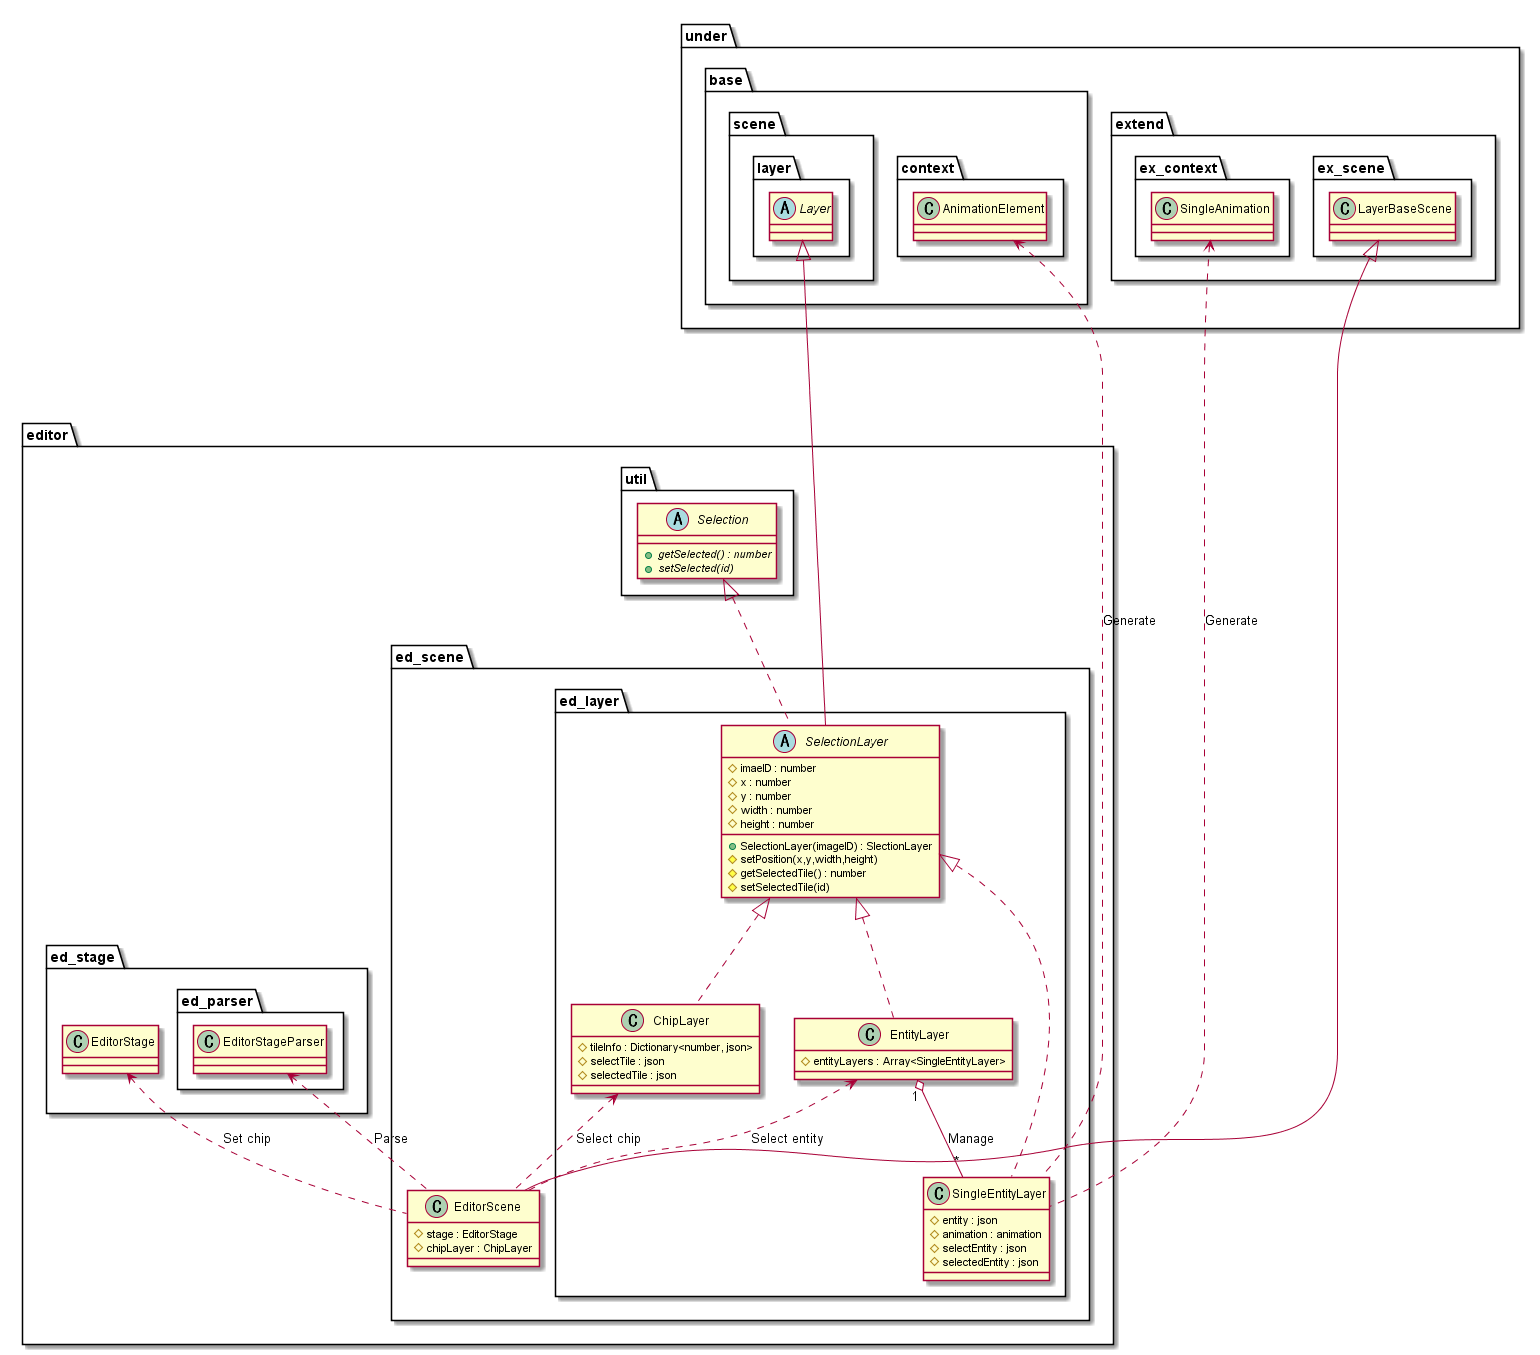

The diagram above was rendered by PlantUML. Its source (embedded in the PNG):
@startuml EditorScene

package editor {
    package ed_scene {
        class EditorScene {
            #stage : EditorStage
            #chipLayer : ChipLayer
        }
        package ed_layer {
            abstract SelectionLayer {
                +SelectionLayer(imageID) : SlectionLayer
                #imaeID : number
                #x : number
                #y : number
                #width : number
                #height : number
                #setPosition(x,y,width,height)
                #getSelectedTile() : number
                #setSelectedTile(id)
            }
            class ChipLayer {
                #tileInfo : Dictionary<number, json>
                #selectTile : json
                #selectedTile : json
            }
            class EntityLayer {
                #entityLayers : Array<SingleEntityLayer>
            }
            class SingleEntityLayer {
                #entity : json
                #animation : animation
                #selectEntity : json
                #selectedEntity : json
            }
        }
    }

    package util {
        abstract Selection {
            {abstract} +getSelected() : number
            {abstract} +setSelected(id)
        }
    }
}

package under {
    package base {
        package context {
            class AnimationElement
        }
        package scene {
            package layer {
                abstract Layer
            }
        }
    }
    package extend {
        package ex_context {
            class SingleAnimation
        }
        package ex_scene {
            class LayerBaseScene
        }
    }
}

package editor {
    package ed_stage {
        class EditorStage
        package ed_parser {
            class EditorStageParser
        }
    }
}

EditorStageParser <.. EditorScene : "Parse"
ChipLayer <.. EditorScene : "Select chip"
EntityLayer <.. EditorScene : "Select entity"
EditorStage <.. EditorScene : "Set chip"

EntityLayer "1" o-- "*" SingleEntityLayer : "Manage"

SingleAnimation <...... SingleEntityLayer : "Generate"
AnimationElement <...... SingleEntityLayer : "Generate"

LayerBaseScene <|-- EditorScene
Layer <|-- SelectionLayer
Selection <|.. SelectionLayer
SelectionLayer <|.. ChipLayer
SelectionLayer <|.. EntityLayer
SelectionLayer <|.. SingleEntityLayer

@enduml